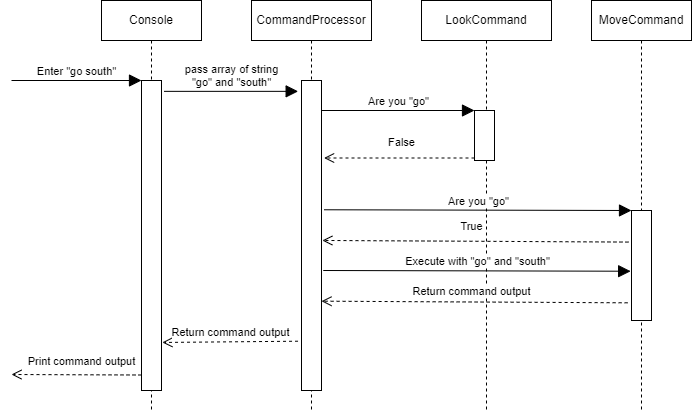

The diagram above was exported from draw.io. Its source (the exported page's mxGraphModel, read from the mxfile embedded in the PNG):
<mxGraphModel dx="1024" dy="648" grid="1" gridSize="10" guides="1" tooltips="1" connect="1" arrows="1" fold="1" page="1" pageScale="1" pageWidth="850" pageHeight="1100" math="0" shadow="0">
  <root>
    <mxCell id="0" />
    <mxCell id="1" parent="0" />
    <mxCell id="2" value="CommandProcessor" style="shape=umlLifeline;perimeter=lifelinePerimeter;whiteSpace=wrap;html=1;container=1;collapsible=0;recursiveResize=0;outlineConnect=0;" parent="1" vertex="1">
      <mxGeometry x="340" y="150" width="120" height="410" as="geometry" />
    </mxCell>
    <mxCell id="3" value="" style="html=1;points=[];perimeter=orthogonalPerimeter;" parent="2" vertex="1">
      <mxGeometry x="50" y="80" width="20" height="310" as="geometry" />
    </mxCell>
    <mxCell id="9" value="LookCommand" style="shape=umlLifeline;perimeter=lifelinePerimeter;whiteSpace=wrap;html=1;container=1;collapsible=0;recursiveResize=0;outlineConnect=0;" parent="1" vertex="1">
      <mxGeometry x="510" y="150" width="130" height="410" as="geometry" />
    </mxCell>
    <mxCell id="10" value="" style="html=1;points=[];perimeter=orthogonalPerimeter;" parent="9" vertex="1">
      <mxGeometry x="53" y="110" width="20" height="50" as="geometry" />
    </mxCell>
    <mxCell id="35" value="Execute with &quot;go&quot; and &quot;south&quot;" style="html=1;verticalAlign=bottom;endArrow=block;entryX=0;entryY=0;endSize=10;exitX=1.13;exitY=0.417;exitDx=0;exitDy=0;exitPerimeter=0;" parent="9" edge="1">
      <mxGeometry relative="1" as="geometry">
        <mxPoint x="-98.2600000000001" y="270" as="sourcePoint" />
        <mxPoint x="209.14" y="270.73" as="targetPoint" />
      </mxGeometry>
    </mxCell>
    <mxCell id="36" value="Return command output" style="html=1;verticalAlign=bottom;endArrow=open;dashed=1;endSize=8;exitX=-0.152;exitY=0.287;entryX=1.043;entryY=0.516;entryDx=0;entryDy=0;entryPerimeter=0;exitDx=0;exitDy=0;exitPerimeter=0;" parent="9" edge="1">
      <mxGeometry x="0.02" y="-1" relative="1" as="geometry">
        <mxPoint x="-99.99999999999989" y="300.6899999999998" as="targetPoint" />
        <mxPoint x="206.10000000000002" y="302.29999999999995" as="sourcePoint" />
        <mxPoint as="offset" />
      </mxGeometry>
    </mxCell>
    <mxCell id="11" value="MoveCommand" style="shape=umlLifeline;perimeter=lifelinePerimeter;whiteSpace=wrap;html=1;container=1;collapsible=0;recursiveResize=0;outlineConnect=0;" parent="1" vertex="1">
      <mxGeometry x="680" y="150" width="100" height="410" as="geometry" />
    </mxCell>
    <mxCell id="14" value="" style="html=1;points=[];perimeter=orthogonalPerimeter;" parent="11" vertex="1">
      <mxGeometry x="40" y="210" width="20" height="110" as="geometry" />
    </mxCell>
    <mxCell id="19" value="Are you &quot;go&quot;" style="html=1;verticalAlign=bottom;endArrow=block;entryX=0;entryY=0;endSize=10;" parent="1" target="10" edge="1">
      <mxGeometry relative="1" as="geometry">
        <mxPoint x="410" y="260" as="sourcePoint" />
      </mxGeometry>
    </mxCell>
    <mxCell id="20" value="False" style="html=1;verticalAlign=bottom;endArrow=open;dashed=1;endSize=8;exitX=0;exitY=0.95;entryX=1.13;entryY=0.25;entryDx=0;entryDy=0;entryPerimeter=0;" parent="1" source="10" target="3" edge="1">
      <mxGeometry x="-0.0293" y="-8" relative="1" as="geometry">
        <mxPoint x="400" y="356.53999999999996" as="targetPoint" />
        <mxPoint y="1" as="offset" />
      </mxGeometry>
    </mxCell>
    <mxCell id="24" value="Are you &quot;go&quot;" style="html=1;verticalAlign=bottom;endArrow=block;entryX=0;entryY=0;endSize=10;exitX=1.13;exitY=0.417;exitDx=0;exitDy=0;exitPerimeter=0;" parent="1" source="3" target="14" edge="1">
      <mxGeometry relative="1" as="geometry">
        <mxPoint x="830" y="450" as="sourcePoint" />
      </mxGeometry>
    </mxCell>
    <mxCell id="29" value="True" style="html=1;verticalAlign=bottom;endArrow=open;dashed=1;endSize=8;exitX=-0.152;exitY=0.287;entryX=1.043;entryY=0.516;entryDx=0;entryDy=0;entryPerimeter=0;exitDx=0;exitDy=0;exitPerimeter=0;" parent="1" source="14" target="3" edge="1">
      <mxGeometry x="0.0257" y="-6" relative="1" as="geometry">
        <mxPoint x="830" y="526" as="targetPoint" />
        <mxPoint as="offset" />
      </mxGeometry>
    </mxCell>
    <mxCell id="30" value="Console" style="shape=umlLifeline;perimeter=lifelinePerimeter;whiteSpace=wrap;html=1;container=1;collapsible=0;recursiveResize=0;outlineConnect=0;" parent="1" vertex="1">
      <mxGeometry x="190" y="150" width="100" height="410" as="geometry" />
    </mxCell>
    <mxCell id="31" value="" style="html=1;points=[];perimeter=orthogonalPerimeter;" parent="30" vertex="1">
      <mxGeometry x="40" y="80" width="20" height="310" as="geometry" />
    </mxCell>
    <mxCell id="32" value="Enter &quot;go south&quot;" style="html=1;verticalAlign=bottom;endArrow=block;entryX=0;entryY=0;endSize=10;" parent="30" target="31" edge="1">
      <mxGeometry x="0.0033" relative="1" as="geometry">
        <mxPoint x="-90" y="80" as="sourcePoint" />
        <mxPoint as="offset" />
      </mxGeometry>
    </mxCell>
    <mxCell id="33" value="Print command output" style="html=1;verticalAlign=bottom;endArrow=open;dashed=1;endSize=8;exitX=0;exitY=0.95;" parent="30" source="31" edge="1">
      <mxGeometry x="-0.0767" y="-4" relative="1" as="geometry">
        <mxPoint x="-90" y="374" as="targetPoint" />
        <mxPoint as="offset" />
      </mxGeometry>
    </mxCell>
    <mxCell id="4" value="pass array of string&lt;br&gt;&quot;go&quot; and &quot;south&quot;" style="html=1;verticalAlign=bottom;endArrow=block;entryX=-0.167;entryY=0.035;endSize=10;entryDx=0;entryDy=0;entryPerimeter=0;exitX=1.13;exitY=0.035;exitDx=0;exitDy=0;exitPerimeter=0;" parent="1" source="31" target="3" edge="1">
      <mxGeometry relative="1" as="geometry">
        <mxPoint x="250" y="230" as="sourcePoint" />
      </mxGeometry>
    </mxCell>
    <mxCell id="5" value="Return command output" style="html=1;verticalAlign=bottom;endArrow=open;dashed=1;endSize=8;exitX=-0.174;exitY=0.841;exitDx=0;exitDy=0;exitPerimeter=0;entryX=1.043;entryY=0.845;entryDx=0;entryDy=0;entryPerimeter=0;" parent="1" source="3" target="31" edge="1">
      <mxGeometry relative="1" as="geometry">
        <mxPoint x="250" y="524" as="targetPoint" />
      </mxGeometry>
    </mxCell>
  </root>
</mxGraphModel>